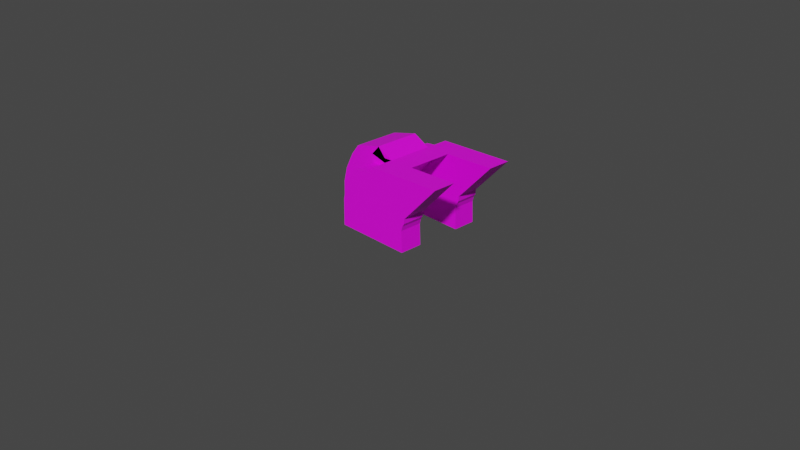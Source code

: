 # Source: tunneltube.blend  (saved by Blender 2.92.15; exported with 4.5.12 LTS)
import bpy
from mathutils import Matrix  # noqa: F401  (used for matrix-valued properties, if any)

bpy.ops.wm.read_factory_settings(use_empty=True)
scene = bpy.context.scene
scene.name = 'Scene'

# ---- collections
col_collection = bpy.data.collections.new('Collection'); scene.collection.children.link(col_collection)

# ---- images (referenced by path relative to the original .blend; pixels are not part of the script)
import os
ASSET_DIR = os.environ.get("B2B_ASSET_DIR", "")  # directory of the original .blend (textures are referenced by path, not embedded)
HERE = os.path.dirname(os.path.abspath(__file__))  # packed textures are extracted next to this script under _unpacked/

def load_image(name, relpath, width, height, colorspace="sRGB"):
    """Load a texture the original file referenced (path relative to the .blend, or extracted next to this script)."""
    p = next((c for c in (os.path.join(HERE, relpath), os.path.join(ASSET_DIR, relpath)) if relpath and os.path.exists(c)), "")
    if p:
        img = bpy.data.images.load(p, check_existing=True)
        img.name = name
    else:  # same state as the original file: an image datablock whose file is absent (Cycles renders it pink)
        img = bpy.data.images.new(name, width, height)
        img.source = "FILE"
        img.filepath = "//" + (relpath or name)
    img.colorspace_settings.name = colorspace
    return img
img_brick_medieval_jpg_003 = load_image('brick_medieval.jpg.003', 'brick_medieval.jpg', 1024, 1024, 'sRGB')

# ---- materials (node trees are filled in below, after node groups)
mat_material_041 = bpy.data.materials.new('Material.041')
mat_material_041.use_transparent_shadow = False

# ---- material node trees
mat_material_041.use_nodes = True; mat_material_041.node_tree.nodes.clear()
_N = mat_material_041.node_tree.nodes; _L = mat_material_041.node_tree.links
n0 = _N.new('ShaderNodeBsdfPrincipled'); n0.name = 'Principled BSDF'; n0.location = (10, 300)
n0.distribution = 'GGX'
n0.subsurface_method = 'BURLEY'
n0.inputs[3].default_value = 1.45
n0.inputs[27].default_value = (0.0, 0.0, 0.0, 1.0)
n0.inputs[28].default_value = 1.0
n1 = _N.new('ShaderNodeOutputMaterial'); n1.name = 'Material Output'; n1.location = (300, 300)
n2 = _N.new('ShaderNodeTexImage'); n2.name = 'Image Texture'; n2.location = (-678, 254)
n2.image = img_brick_medieval_jpg_003
_L.new(n0.outputs[0], n1.inputs[0])
_L.new(n2.outputs[0], n0.inputs[0])
n1.is_active_output = True

# ---- world
world_world = bpy.data.worlds.new('World'); scene.world = world_world
world_world.use_nodes = True; world_world.node_tree.nodes.clear()
_N = world_world.node_tree.nodes; _L = world_world.node_tree.links
n0 = _N.new('ShaderNodeOutputWorld'); n0.name = 'World Output'; n0.location = (300, 300)
n1 = _N.new('ShaderNodeBackground'); n1.name = 'Background'; n1.location = (10, 300)
n1.inputs[0].default_value = (0.05088, 0.05088, 0.05088, 1.0)
_L.new(n1.outputs[0], n0.inputs[0])
n0.is_active_output = True
world_world.color = (0.05088, 0.05088, 0.05088)
world_world.use_sun_shadow = False
world_world.sun_shadow_jitter_overblur = 0.0

# ---- cameras
cam_camera = bpy.data.cameras.new('Camera')
cam_camera.clip_end = 100.0
cam_camera.ortho_scale = 7.314

# ---- meshes
me_plane_040 = bpy.data.meshes.new('Plane.040')
me_plane_040.from_pydata([(1.0, -1.0, 0.0), (1.0, 1.0, 0.0), (-1.0, -0.5, 0.0), (1.0, -0.5, 0.0), (1.0, 0.5, 0.0), (-1.0, 0.5, 0.0), (0.0, -0.5, 0.0), (0.0, 0.5, 0.0), (-0.5, 1.0, 0.0), (-0.5, -0.5, 0.0), (-0.5, 0.5, 0.0), (-0.5, -1.0, 0.0), (-0.9897, -0.5, 0.7872), (-0.9897, 0.5, 0.7872), (0.00024, -0.5, 0.6456), (0.00024, 0.5, 0.6456), (-0.4947, 1.0, 0.7164), (1.012, -1.0, 0.6976), (-0.4947, -0.5, 0.7164), (-0.4947, 0.5, 0.7164), (-0.4947, -1.0, 0.7164), (0.9844, -1.0, 0.5681), (0.9844, 1.0, 0.5681), (-0.9162, -0.5, 1.191), (0.9844, -0.5, 0.5681), (0.9844, 0.5, 0.5681), (-0.9162, 0.5, 1.191), (0.03407, -0.5, 0.8794), (0.03407, 0.5, 0.8794), (-0.4411, 1.0, 1.035), (1.051, -1.0, 0.786), (-0.4411, -0.5, 1.035), (-0.4411, 0.5, 1.035), (-0.4411, -1.0, 1.035), (1.012, 1.0, 0.6976), (-0.754, -0.5, 1.637), (1.012, -0.5, 0.6976), (1.012, 0.5, 0.6976), (-0.754, 0.5, 1.637), (0.1288, -0.5, 1.167), (0.1288, 0.5, 1.167), (-0.3126, 1.0, 1.402), (-0.3126, -0.5, 1.402), (-0.3126, 0.5, 1.402), (-0.3126, -1.0, 1.402), (1.051, 1.0, 0.786), (-0.5959, -0.5, 1.92), (1.051, -0.5, 0.786), (1.051, 0.5, 0.786), (-0.5959, 0.5, 1.92), (0.2278, -0.5, 1.353), (0.2278, 0.5, 1.353), (-0.184, 1.0, 1.637), (1.774, -1.0, 1.975), (-0.184, -0.5, 1.637), (-0.184, 0.5, 1.637), (-0.184, -1.0, 1.637), (1.058, -1.0, 0.9177), (1.058, 1.0, 0.9177), (-0.05323, -0.5, 2.116), (1.058, -0.5, 0.9177), (1.058, 0.5, 0.9177), (-0.05323, 0.5, 2.116), (0.5025, -0.5, 1.749), (0.5025, 0.5, 1.749), (0.2246, 1.0, 1.701), (0.2246, -0.5, 1.701), (0.2246, 0.5, 1.701), (0.2246, -1.0, 1.701), (1.774, 1.0, 1.975), (-0.2231, -0.5, 1.859), (1.774, -0.5, 1.975), (1.774, 0.5, 1.975), (-0.2231, 0.5, 1.859), (0.7752, -0.5, 1.917), (0.7752, 0.5, 1.917), (0.276, 1.0, 1.888), (0.276, -0.5, 1.888), (0.276, 0.5, 1.888), (0.276, -1.0, 1.888), (-0.6678, -0.3263, 0.0), (-0.6676, -0.3263, 0.6456), (0.03407, -0.25, 0.8794), (-0.6678, 0.3263, 0.0), (-0.6676, 0.3263, 0.6456), (0.03407, 0.25, 0.8794)], [], [(25, 37, 48, 61, 72, 75, 64, 51, 40, 28, 15, 7, 4), (0, 3, 24, 21), (18, 20, 33, 31), (38, 49, 62, 67, 55, 43, 32, 19, 10, 5, 13, 26), (51, 50, 39, 40), (16, 19, 32, 29), (8, 10, 19, 16), (26, 23, 35, 38), (14, 27, 39, 50, 63, 74, 71, 60, 47, 36, 24, 3, 6), (9, 11, 20, 18), (31, 42, 54, 66, 59, 46, 35, 23, 12, 2, 9, 18), (4, 1, 22, 25), (25, 22, 34, 37), (31, 33, 44, 42), (81, 82, 27, 14), (6, 3, 0, 11, 9, 2, 5, 10, 8, 1, 4, 7, 83, 80), (41, 43, 55, 52), (17, 36, 47, 30), (75, 72, 69, 76, 78, 73, 70, 77, 79, 53, 71, 74), (80, 81, 14, 6), (5, 2, 12, 13), (21, 24, 36, 17), (29, 32, 43, 41), (49, 46, 59, 62), (1, 8, 16, 29, 41, 52, 65, 76, 69, 58, 45, 34, 22), (48, 45, 58, 61), (42, 44, 56, 54), (30, 57, 53, 79, 68, 56, 44, 33, 20, 11, 0, 21, 17), (37, 34, 45, 48), (66, 68, 79, 77), (67, 62, 73, 78), (81, 80, 83, 84), (59, 66, 77, 70), (65, 67, 78, 76), (57, 60, 71, 53), (13, 12, 23, 26), (30, 47, 60, 57), (52, 55, 67, 65), (54, 56, 68, 66), (38, 35, 46, 49), (61, 58, 69, 72), (67, 62, 59, 66, 77, 78), (62, 59, 70, 73), (39, 27, 82, 85, 28, 40), (82, 81, 84, 85), (50, 51, 64, 63), (15, 28, 85, 84), (74, 63, 64, 75), (7, 15, 84, 83)])
_uv = me_plane_040.uv_layers.new(name='UVMap')
_uv.uv.foreach_set('vector', [0.6478, 0.6093, 0.6459, 0.6284, 0.6463, 0.6438, 0.6426, 0.6609, 0.6676, 0.8705, 0.5864, 0.7545, 0.5692, 0.7038, 0.5592, 0.6246, 0.557, 0.5907, 0.5586, 0.5445, 0.5634, 0.5117, 0.5844, 0.4314, 0.6676, 0.5403, 0.7862, 0.7059, 0.8344, 0.7059, 0.8344, 0.7877, 0.7862, 0.7877, 0.7379, 0.5315, 0.7862, 0.5315, 0.7862, 0.5779, 0.7379, 0.5779, 0.7051, 0.1893, 0.7106, 0.1375, 0.7383, 0.0, 0.7743, 0.0268, 0.7543, 0.1344, 0.75, 0.177, 0.7495, 0.2368, 0.7541, 0.2831, 0.7743, 0.376, 0.7312, 0.4242, 0.7093, 0.3217, 0.704, 0.2626, 0.3585, 0.6789, 0.2621, 0.6789, 0.2621, 0.6534, 0.3585, 0.6534, 0.7743, 0.1001, 0.8226, 0.1001, 0.8226, 0.1465, 0.7743, 0.1465, 0.7743, 0.0, 0.8226, 1.49e-08, 0.8226, 0.1001, 0.7743, 0.1001, 0.1656, 0.6563, 0.2621, 0.6563, 0.2621, 0.7246, 0.1656, 0.7246, 0.4528, 0.7901, 0.448, 0.7573, 0.4465, 0.7111, 0.4486, 0.6772, 0.4586, 0.598, 0.4758, 0.5474, 0.557, 0.4314, 0.532, 0.6409, 0.5357, 0.6581, 0.5353, 0.6734, 0.5372, 0.6925, 0.557, 0.7615, 0.4738, 0.8705, 0.7379, 0.4314, 0.7862, 0.4314, 0.7862, 0.5315, 0.7379, 0.5315, 0.7131, 0.6188, 0.7136, 0.6786, 0.7179, 0.7212, 0.7379, 0.8288, 0.702, 0.8556, 0.6742, 0.7181, 0.6687, 0.6663, 0.6676, 0.593, 0.673, 0.5339, 0.6948, 0.4314, 0.7379, 0.4796, 0.7177, 0.5725, 0.7862, 0.4314, 0.8344, 0.4314, 0.8344, 0.5132, 0.7862, 0.5132, 0.7862, 0.5132, 0.8344, 0.5132, 0.8344, 0.5315, 0.7862, 0.5315, 0.7379, 0.5779, 0.7862, 0.5779, 0.7862, 0.6338, 0.7379, 0.6338, 0.2862, 0.58, 0.2862, 0.6132, 0.2621, 0.6132, 0.2621, 0.58, 0.6398, 0.1078, 0.5755, 0.1078, 0.5755, 0.0, 0.6719, 0.0, 0.6719, 0.1078, 0.704, 0.1078, 0.704, 0.3235, 0.6719, 0.3235, 0.6719, 0.4314, 0.5755, 0.4314, 0.5755, 0.3235, 0.6398, 0.3235, 0.6398, 0.2696, 0.6398, 0.1618, 0.7743, 0.2025, 0.8226, 0.2025, 0.8226, 0.2399, 0.7743, 0.2399, 0.7862, 0.806, 0.8344, 0.806, 0.8344, 0.8183, 0.7862, 0.8183, 0.511, 0.1078, 0.4465, 0.1078, 0.4465, 0.0, 0.5432, 0.0, 0.5432, 0.1078, 0.5755, 0.1078, 0.5755, 0.3235, 0.5432, 0.3235, 0.5432, 0.4314, 0.4465, 0.4314, 0.4465, 0.3235, 0.511, 0.3235, 0.2862, 0.4872, 0.2862, 0.58, 0.2621, 0.58, 0.2621, 0.4872, 0.1656, 0.4872, 0.2621, 0.4872, 0.2621, 0.5973, 0.1656, 0.5973, 0.7862, 0.7877, 0.8344, 0.7877, 0.8344, 0.806, 0.7862, 0.806, 0.7743, 0.1465, 0.8226, 0.1465, 0.8226, 0.2025, 0.7743, 0.2025, 0.1656, 0.7699, 0.2621, 0.7699, 0.2621, 0.8819, 0.1656, 0.8819, 0.4449, 0.1637, 0.4465, 0.4872, 0.4002, 0.4872, 0.3796, 0.4761, 0.3558, 0.449, 0.3405, 0.4216, 0.306, 0.3343, 0.3238, 0.3228, 0.3166, 0.0, 0.3856, 0.1526, 0.3941, 0.1538, 0.3998, 0.1623, 0.4082, 0.168, 0.7862, 0.5437, 0.8344, 0.5437, 0.8344, 0.5626, 0.7862, 0.5626, 0.7379, 0.6338, 0.7862, 0.6338, 0.7862, 0.6712, 0.7379, 0.6712, 0.218, 0.1538, 0.2265, 0.1526, 0.2954, 0.0, 0.2883, 0.3228, 0.306, 0.3343, 0.2715, 0.4216, 0.2563, 0.449, 0.2324, 0.4761, 0.2118, 0.4872, 0.1656, 0.4872, 0.1672, 0.1637, 0.2038, 0.168, 0.2122, 0.1623, 0.7862, 0.5315, 0.8344, 0.5315, 0.8344, 0.5437, 0.7862, 0.5437, 0.3766, 0.8107, 0.3766, 0.9185, 0.3585, 0.9185, 0.3585, 0.8107, 0.2899, 0.8307, 0.2621, 0.7732, 0.3079, 0.7325, 0.3079, 0.8403, 0.2862, 0.58, 0.2862, 0.4872, 0.3344, 0.4872, 0.3344, 0.58, 0.3079, 0.7996, 0.3358, 0.7421, 0.3538, 0.7325, 0.3538, 0.8403, 0.3766, 0.4872, 0.3766, 0.595, 0.3585, 0.595, 0.3585, 0.4872, 0.7862, 0.8371, 0.8344, 0.8371, 0.8344, 0.9805, 0.7862, 0.9805, 0.1656, 0.5973, 0.2621, 0.5973, 0.2621, 0.6563, 0.1656, 0.6563, 0.7862, 0.8183, 0.8344, 0.8183, 0.8344, 0.8371, 0.7862, 0.8371, 0.7743, 0.2399, 0.8226, 0.2399, 0.8226, 0.3286, 0.7743, 0.3286, 0.7379, 0.6712, 0.7862, 0.6712, 0.7862, 0.7599, 0.7379, 0.7599, 0.1656, 0.7246, 0.2621, 0.7246, 0.2621, 0.7699, 0.1656, 0.7699, 0.7862, 0.5626, 0.8344, 0.5626, 0.8344, 0.7059, 0.7862, 0.7059, 0.3766, 0.595, 0.4048, 0.595, 0.4048, 0.8107, 0.3766, 0.8107, 0.3585, 0.8107, 0.3585, 0.595, 0.4048, 0.595, 0.4048, 0.8107, 0.3594, 0.8107, 0.3594, 0.595, 0.2621, 0.6534, 0.2621, 0.6132, 0.2862, 0.6132, 0.3344, 0.6132, 0.3585, 0.6132, 0.3585, 0.6534, 0.2862, 0.6132, 0.2862, 0.58, 0.3344, 0.58, 0.3344, 0.6132, 0.2621, 0.6789, 0.3585, 0.6789, 0.3585, 0.7325, 0.2621, 0.7325, 0.3585, 0.58, 0.3585, 0.6132, 0.3344, 0.6132, 0.3344, 0.58, 0.4048, 0.4872, 0.4233, 0.4872, 0.4233, 0.7029, 0.4048, 0.7029, 0.3585, 0.4872, 0.3585, 0.58, 0.3344, 0.58, 0.3344, 0.4872])
me_plane_040.materials.append(mat_material_041)
me_plane_040.use_remesh_fix_poles = True
me_plane_040.use_remesh_preserve_attributes = False
me_plane_040.use_mirror_vertex_groups = False
me_plane_040.update()

# ---- objects
ob_camera = bpy.data.objects.new('Camera', cam_camera)
ob_plane_003 = bpy.data.objects.new('Plane.003', me_plane_040)

# ---- transforms, parenting, visibility, modifiers, constraints
ob_camera.location = (7.359, -6.926, 4.958)
ob_camera.rotation_euler = (1.109, 0.0, 0.8149)
ob_camera.lock_rotations_4d = False
ob_camera.empty_display_type = 'ARROWS'
ob_camera.color = (0.0, 0.0, 0.0, 0.0)
ob_camera.display_type = 'WIRE'
ob_camera.lineart.crease_threshold = 0.0
ob_plane_003.location = (0.0, 0.0, 0.0)
ob_plane_003.scale = (0.5566, 0.4894, 0.4021)
ob_plane_003.lineart.crease_threshold = 0.0

# ---- collection membership
col_collection.objects.link(ob_camera)
col_collection.objects.link(ob_plane_003)

# ---- scene / render settings (as saved in the file)
scene.camera = ob_camera
scene.frame_start = 1; scene.frame_end = 250; scene.frame_set(126)
scene.render.engine = 'BLENDER_EEVEE_NEXT'
scene.cycles.use_denoising = False
scene.cycles.samples = 128
scene.cycles.sampling_pattern = 'TABULATED_SOBOL'
scene.cycles.use_adaptive_sampling = False
scene.cycles.use_light_tree = False
scene.view_settings.view_transform = 'Filmic'
bpy.context.view_layer.update()

# ---- added for rendering (the .blend has no usable light): sun
light_auto_sun = bpy.data.lights.new('AutoSun', 'SUN')
light_auto_sun.energy = 3.0
light_auto_sun.angle = 0.0523599
ob_auto_sun = bpy.data.objects.new('AutoSun', light_auto_sun)
scene.collection.objects.link(ob_auto_sun)
ob_auto_sun.rotation_euler = (0.872665, 0.174533, 0.523599)
bpy.context.view_layer.update()
